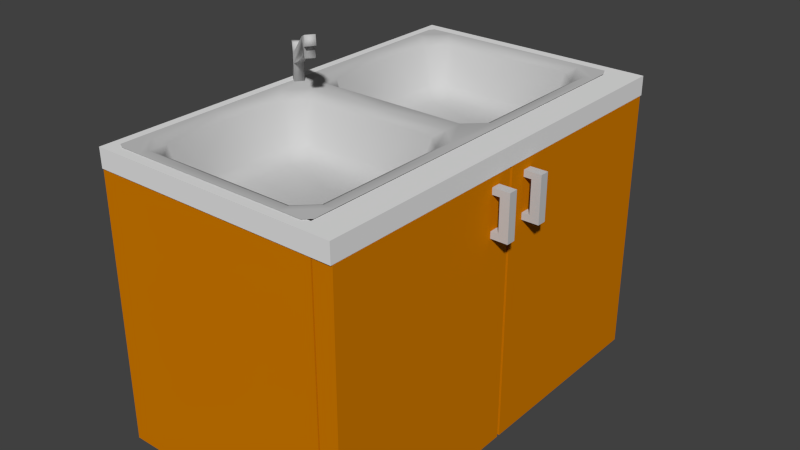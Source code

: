 # Source: Kitchen_sink.blend  (saved by Blender 2.65.0; exported with 4.5.12 LTS)
import bpy
from mathutils import Matrix  # noqa: F401  (used for matrix-valued properties, if any)

bpy.ops.wm.read_factory_settings(use_empty=True)
scene = bpy.context.scene
scene.name = 'Scene'

# ---- collections
col_collection_1 = bpy.data.collections.new('Collection 1'); scene.collection.children.link(col_collection_1)

# ---- materials (node trees are filled in below, after node groups)
mat_wood_cherry = bpy.data.materials.new('Wood_Cherry')
mat_wood_cherry.alpha_threshold = 0.0
mat_wood_cherry.use_transparent_shadow = False
mat_wood_cherry.diffuse_color = (0.6451, 0.2, 0.0, 1.0)
mat_wood_cherry.specular_color = (0.259, 0.259, 0.259)
mat_wood_cherry.roughness = 0.5
mat_wood_cherry.specular_intensity = 1.0
mat_wood_cherry.line_color = (0.0, 0.0, 0.0, 1.0)
mat_aluminum = bpy.data.materials.new('Aluminum')
mat_aluminum.alpha_threshold = 0.0
mat_aluminum.use_transparent_shadow = False
mat_aluminum.diffuse_color = (0.56, 0.56, 0.56, 1.0)
mat_aluminum.specular_color = (0.7052, 0.7052, 0.7052)
mat_aluminum.roughness = 0.5
mat_aluminum.specular_intensity = 1.0
mat_aluminum.line_color = (0.0, 0.0, 0.0, 1.0)
mat_material_001 = bpy.data.materials.new('Material.001')
mat_material_001.alpha_threshold = 0.0
mat_material_001.use_transparent_shadow = False
mat_material_001.specular_color = (0.5, 0.5, 0.5)
mat_material_001.roughness = 0.5
mat_material_001.specular_intensity = 1.0
mat_material_001.line_color = (0.0, 0.0, 0.0, 1.0)

# ---- material node trees

# ---- world
world_world = bpy.data.worlds.new('World'); scene.world = world_world
world_world.color = (0.05088, 0.05088, 0.05088)
world_world.use_sun_shadow = False
world_world.sun_shadow_jitter_overblur = 0.0
world_world.cycles.sampling_method = 'MANUAL'
world_world.cycles.sample_map_resolution = 256

# ---- meshes
me_cube_002_cube_002_wood_cherry = bpy.data.meshes.new('Cube.002_Cube.002_Wood_Cherry')
me_cube_002_cube_002_wood_cherry.from_pydata([(0.2248, -0.2543, 0.75), (0.2499, -0.2543, 0.7645), (0.2499, -0.06263, 0.7645), (0.2248, -0.08186, 0.75), (0.2248, -0.4268, 0.75), (0.2499, -0.446, 0.7645), (-0.2001, -0.0147, 0.7645), (-0.18, -0.03874, 0.75), (-8.422e-05, -0.03874, 0.75), (-8.422e-05, -0.0147, 0.7645), (0.1999, -0.0147, 0.7645), (0.1799, -0.03874, 0.75), (-0.2501, -0.2543, 0.7645), (-0.225, -0.2543, 0.75), (-0.225, -0.08186, 0.75), (-0.2501, -0.06263, 0.7645), (-0.2501, -0.446, 0.7645), (-0.225, -0.4268, 0.75), (-8.392e-05, -0.494, 0.7645), (0.1999, -0.494, 0.7645), (0.1799, -0.4699, 0.75), (-8.395e-05, -0.4699, 0.75), (-0.2001, -0.494, 0.7645), (-0.18, -0.4699, 0.75), (0.198, -0.2543, 0.6484), (0.198, -0.1024, 0.6484), (0.198, -0.4062, 0.6484), (-0.1585, -0.06448, 0.6484), (-8.422e-05, -0.06448, 0.6484), (0.1584, -0.06448, 0.6484), (-0.1982, -0.2543, 0.6484), (-0.1982, -0.1024, 0.6484), (-0.1982, -0.4062, 0.6484), (0.1584, -0.4442, 0.6484), (-8.398e-05, -0.4442, 0.6484), (-0.1585, -0.4442, 0.6484), (0.1574, -0.1336, 0.6246), (0.1574, -0.2543, 0.6246), (0.1574, -0.3751, 0.6246), (-0.1261, -0.1034, 0.6246), (-8.419e-05, -0.1034, 0.6246), (0.1259, -0.1034, 0.6246), (-0.1576, -0.2543, 0.6246), (-0.1576, -0.1336, 0.6246), (-0.1576, -0.3751, 0.6246), (0.1259, -0.4053, 0.6246), (-8.401e-05, -0.4053, 0.6246), (-0.1261, -0.4053, 0.6246), (-8.416e-05, -0.1789, 0.6246), (-8.41e-05, -0.2543, 0.6246), (-8.404e-05, -0.3298, 0.6246), (-8.425e-05, 0.03323, 0.7645), (-0.2001, 0.03323, 0.7645), (0.1999, 0.03323, 0.7645), (-8.452e-05, 0.4238, 0.6246), (-8.449e-05, 0.3483, 0.6246), (0.1574, 0.3936, 0.6246), (0.1259, 0.4238, 0.6246), (0.1574, 0.2729, 0.6246), (-8.443e-05, 0.2729, 0.6246), (-8.44e-05, 0.1974, 0.6246), (0.1574, 0.1521, 0.6246), (-8.434e-05, 0.1219, 0.6246), (0.1259, 0.1219, 0.6246), (-0.1261, 0.1219, 0.6246), (-0.1576, 0.1521, 0.6246), (-0.1576, 0.2729, 0.6246), (-0.1576, 0.3936, 0.6246), (-0.1261, 0.4238, 0.6246), (0.1584, 0.4627, 0.6484), (0.198, 0.4248, 0.6484), (0.198, 0.121, 0.6484), (0.1584, 0.083, 0.6484), (-0.1585, 0.083, 0.6484), (-0.1982, 0.121, 0.6484), (-0.1585, 0.4627, 0.6484), (-0.1982, 0.4248, 0.6484), (-8.431e-05, 0.083, 0.6484), (-0.1982, 0.2729, 0.6484), (-8.455e-05, 0.4627, 0.6484), (0.198, 0.2729, 0.6484), (0.1799, 0.4885, 0.75), (0.2248, 0.4453, 0.75), (0.2248, 0.1004, 0.75), (0.1799, 0.05727, 0.75), (-0.18, 0.05727, 0.75), (-0.225, 0.1004, 0.75), (-0.18, 0.4885, 0.75), (-0.225, 0.4453, 0.75), (-8.428e-05, 0.05727, 0.75), (-0.225, 0.2729, 0.75), (-8.455e-05, 0.4885, 0.75), (0.2248, 0.2729, 0.75), (0.1999, 0.5125, 0.7645), (0.2499, 0.4646, 0.7645), (0.2499, 0.08115, 0.7645), (-0.2501, 0.08115, 0.7645), (-0.2001, 0.5125, 0.7645), (-0.2501, 0.4646, 0.7645), (-0.2501, 0.2729, 0.7645), (-8.458e-05, 0.5125, 0.7645), (0.2499, 0.2729, 0.7645), (-0.2741, -0.06263, 0.7645), (-0.2741, -0.2543, 0.7645), (-0.2741, -0.446, 0.7645), (-0.2741, 0.2729, 0.7645), (-0.2741, 0.08115, 0.7645), (-0.2741, 0.4646, 0.7645), (0.1999, 0.5365, 0.7645), (-8.458e-05, 0.5365, 0.7645), (-0.2001, 0.5365, 0.7645), (-8.389e-05, -0.5179, 0.7645), (0.1999, -0.5179, 0.7645), (-0.2001, -0.5179, 0.7645), (0.2749, -0.2543, 0.7645), (0.2749, -0.06263, 0.7645), (0.2749, -0.446, 0.7645), (0.2749, 0.08115, 0.7645), (0.2749, 0.2729, 0.7645), (0.2749, 0.4646, 0.7645), (0.2572, -0.5183, 0.7645), (0.2753, -0.501, 0.7645), (0.2746, 0.5128, 0.7645), (0.2639, 0.5362, 0.7645), (-0.265, 0.5353, 0.7645), (-0.2733, 0.5224, 0.7645), (-0.2735, -0.5085, 0.7645), (-0.2558, -0.518, 0.7645), (0.3528, 0.5676, 0.7628), (0.2741, 0.5317, 0.7628), (0.2741, -0.508, 0.7628), (0.3528, -0.5433, 0.7628), (-0.2991, 0.5676, 0.7628), (-0.2751, 0.5317, 0.7628), (-0.2991, -0.5433, 0.7628), (-0.2751, -0.508, 0.7628), (0.2741, -0.5073, 0.713), (-0.2751, -0.5073, 0.713), (-0.2751, 0.5267, 0.713), (0.2741, 0.5267, 0.713), (-0.2991, -0.5426, 0.713), (0.3528, -0.5426, 0.713), (-0.2991, 0.5676, 0.713), (0.3528, 0.5676, 0.713), (0.353, 0.008859, 0.7117), (0.303, 0.008859, 0.7117), (0.303, -0.538, 0.7117), (0.353, -0.538, 0.7117), (0.353, 0.008859, 0.01018), (0.353, -0.538, 0.01018), (0.303, 0.008859, 0.01018), (0.303, -0.538, 0.01018), (0.353, 0.01709, 0.7117), (0.353, 0.5609, 0.7117), (0.303, 0.5609, 0.7117), (0.303, 0.01709, 0.7117), (0.353, 0.01709, 0.01018), (0.353, 0.5609, 0.01018), (0.303, 0.01709, 0.01018), (0.303, 0.5609, 0.01018), (-0.2747, -0.5122, 0.01046), (-0.2997, -0.5122, 0.01046), (-0.2997, 0.5378, 0.01046), (-0.2747, 0.5378, 0.01046), (-0.2747, -0.5122, 0.7129), (-0.2747, 0.5378, 0.7129), (-0.2997, 0.5378, 0.7129), (-0.2997, -0.5122, 0.7129), (-0.2997, -0.5395, 0.01046), (-0.2997, -0.5395, 0.7129), (-0.2747, -0.5395, 0.7129), (-0.2747, -0.5395, 0.01046), (-0.2997, 0.5628, 0.7129), (-0.2997, 0.5628, 0.01046), (-0.2747, 0.5628, 0.7129), (-0.2747, 0.5628, 0.01046), (0.3003, 0.5378, 0.7129), (0.3003, 0.5628, 0.7129), (0.3003, 0.5628, 0.01046), (0.3003, 0.5378, 0.01046), (0.3003, -0.5122, 0.01046), (0.3003, -0.5395, 0.01046), (0.3003, -0.5395, 0.7129), (0.3003, -0.5122, 0.7129), (0.3478, -0.05438, 0.6892), (0.3478, -0.03, 0.6892), (0.3478, -0.03, 0.6725), (0.3478, -0.05438, 0.6725), (0.3728, -0.03, 0.6892), (0.3728, -0.03, 0.6725), (0.3728, -0.05438, 0.6892), (0.3728, -0.05438, 0.6725), (0.3978, -0.05438, 0.6725), (0.3978, -0.05438, 0.6892), (0.3978, -0.03, 0.6892), (0.3978, -0.03, 0.6725), (0.3728, -0.05438, 0.5867), (0.3978, -0.05438, 0.5867), (0.3978, -0.03, 0.5867), (0.3728, -0.03, 0.5867), (0.3978, -0.03, 0.5695), (0.3728, -0.03, 0.5695), (0.3978, -0.05438, 0.5695), (0.3728, -0.05438, 0.5695), (0.3478, -0.05438, 0.5867), (0.3478, -0.05438, 0.5695), (0.3478, -0.03, 0.5695), (0.3478, -0.03, 0.5867), (0.3478, 0.08619, 0.6892), (0.3478, 0.08619, 0.6725), (0.3478, 0.06181, 0.6725), (0.3478, 0.06181, 0.6892), (0.3728, 0.06181, 0.6725), (0.3728, 0.06181, 0.6892), (0.3728, 0.08619, 0.6892), (0.3728, 0.08619, 0.6725), (0.3978, 0.08619, 0.6892), (0.3978, 0.08619, 0.6725), (0.3978, 0.06181, 0.6892), (0.3978, 0.06181, 0.6725), (0.3978, 0.08619, 0.5867), (0.3728, 0.08619, 0.5867), (0.3978, 0.06181, 0.5867), (0.3728, 0.06181, 0.5867), (0.3728, 0.06181, 0.5695), (0.3978, 0.06181, 0.5695), (0.3978, 0.08619, 0.5695), (0.3728, 0.08619, 0.5695), (0.3478, 0.08619, 0.5695), (0.3478, 0.08619, 0.5867), (0.3478, 0.06181, 0.5695), (0.3478, 0.06181, 0.5867), (-0.2489, 0.01435, 0.8353), (-0.1235, -0.08124, 0.9241), (-0.118, -0.08542, 0.9007), (-0.2489, 0.01435, 0.8109), (-0.1328, -0.1048, 0.9007), (-0.2637, -0.005039, 0.8109), (-0.1383, -0.1006, 0.9241), (-0.2637, -0.005039, 0.8353), (-0.2836, 0.01012, 0.8353), (-0.2836, 0.01012, 0.8109), (-0.2688, 0.0295, 0.8109), (-0.2688, 0.0295, 0.8353), (-0.2688, 0.0295, 0.7609), (-0.2836, 0.01012, 0.7609), (-0.2489, 0.01435, 0.7609), (-0.2637, -0.005039, 0.7609), (-0.2836, 0.01012, 0.8603), (-0.2688, 0.0295, 0.8603), (-0.2489, 0.01435, 0.8603), (-0.2637, -0.005039, 0.8603), (-0.1192, -0.1152, 0.9335), (-0.1045, -0.09578, 0.9335), (-0.1138, -0.1193, 0.9101), (-0.09898, -0.09996, 0.9101), (-0.086, -0.1099, 0.942), (-0.08051, -0.114, 0.9187), (-0.09529, -0.1334, 0.9187), (-0.1008, -0.1292, 0.942), (-0.1066, -0.1248, 0.887), (-0.09182, -0.1054, 0.887), (-0.1109, -0.09088, 0.8776), (-0.1257, -0.1103, 0.8776)], [], [(0, 1, 2, 3), (0, 4, 5, 1), (6, 7, 8, 9), (10, 9, 8, 11), (12, 13, 14, 15), (12, 16, 17, 13), (18, 19, 20, 21), (22, 18, 21, 23), (6, 15, 14, 7), (22, 23, 17, 16), (5, 4, 20, 19), (10, 11, 3, 2), (24, 0, 3, 25), (4, 0, 24, 26), (7, 27, 28, 8), (11, 8, 28, 29), (13, 30, 31, 14), (13, 17, 32, 30), (21, 20, 33, 34), (23, 21, 34, 35), (7, 14, 31, 27), (23, 35, 32, 17), (4, 26, 33, 20), (11, 29, 25, 3), (25, 36, 37, 24), (26, 24, 37, 38), (27, 39, 40, 28), (29, 28, 40, 41), (30, 42, 43, 31), (30, 32, 44, 42), (34, 33, 45, 46), (35, 34, 46, 47), (27, 31, 43, 39), (35, 47, 44, 32), (26, 38, 45, 33), (29, 41, 36, 25), (39, 43, 48, 40), (43, 42, 49, 48), (42, 44, 50, 49), (47, 46, 50, 44), (38, 50, 46, 45), (37, 49, 50, 38), (37, 36, 48, 49), (40, 48, 36, 41), (9, 51, 52, 6), (9, 10, 53, 51), (54, 55, 56, 57), (58, 56, 55, 59), (58, 59, 60, 61), (61, 60, 62, 63), (64, 62, 60, 65), (66, 65, 60, 59), (67, 66, 59, 55), (68, 67, 55, 54), (69, 57, 56, 70), (71, 61, 63, 72), (73, 64, 65, 74), (75, 76, 67, 68), (73, 77, 62, 64), (77, 72, 63, 62), (78, 74, 65, 66), (78, 66, 67, 76), (69, 79, 54, 57), (75, 68, 54, 79), (71, 80, 58, 61), (70, 56, 58, 80), (81, 69, 70, 82), (83, 71, 72, 84), (85, 73, 74, 86), (87, 88, 76, 75), (85, 89, 77, 73), (89, 84, 72, 77), (90, 86, 74, 78), (90, 78, 76, 88), (81, 91, 79, 69), (87, 75, 79, 91), (83, 92, 80, 71), (82, 70, 80, 92), (93, 81, 82, 94), (95, 83, 84, 53), (52, 85, 86, 96), (97, 98, 88, 87), (52, 51, 89, 85), (51, 53, 84, 89), (99, 96, 86, 90), (99, 90, 88, 98), (93, 100, 91, 81), (97, 87, 91, 100), (95, 101, 92, 83), (94, 82, 92, 101), (2, 95, 53, 10), (6, 52, 96, 15), (15, 102, 103, 12), (16, 12, 103, 104), (96, 99, 105, 106), (98, 107, 105, 99), (96, 106, 102, 15), (100, 93, 108, 109), (100, 109, 110, 97), (19, 18, 111, 112), (18, 22, 113, 111), (1, 114, 115, 2), (1, 5, 116, 114), (101, 95, 117, 118), (101, 118, 119, 94), (2, 115, 117, 95), (5, 19, 112, 116), (116, 112, 120, 121), (16, 104, 113, 22), (98, 97, 110, 107), (93, 94, 119, 108), (119, 122, 123, 108), (110, 124, 125, 107), (113, 104, 126, 127), (128, 129, 130, 131), (129, 128, 132, 133), (133, 132, 134, 135), (131, 130, 135, 134), (130, 136, 137, 135), (135, 137, 138, 133), (133, 138, 139, 129), (129, 139, 136, 130), (134, 140, 141, 131), (132, 142, 140, 134), (128, 143, 142, 132), (143, 128, 131, 141), (136, 139, 143, 141), (139, 138, 142, 143), (138, 137, 140, 142), (137, 136, 141, 140), (144, 145, 146, 147), (148, 144, 147, 149), (150, 148, 149, 151), (145, 150, 151, 146), (146, 151, 149, 147), (145, 144, 148, 150), (152, 153, 154, 155), (156, 157, 153, 152), (158, 159, 157, 156), (155, 154, 159, 158), (154, 153, 157, 159), (156, 152, 155, 158), (160, 161, 162, 163), (164, 165, 166, 167), (161, 167, 166, 162), (164, 160, 163, 165), (167, 161, 168, 169), (164, 167, 169, 170), (161, 160, 171, 168), (171, 170, 169, 168), (162, 166, 172, 173), (166, 165, 174, 172), (163, 162, 173, 175), (173, 172, 174, 175), (174, 165, 176, 177), (175, 174, 177, 178), (163, 175, 178, 179), (165, 163, 179, 176), (176, 179, 178, 177), (171, 160, 180, 181), (170, 171, 181, 182), (164, 170, 182, 183), (160, 164, 183, 180), (180, 183, 182, 181), (184, 185, 186, 187), (186, 185, 188, 189), (185, 184, 190, 188), (184, 187, 191, 190), (187, 186, 189, 191), (190, 191, 192, 193), (188, 190, 193, 194), (189, 188, 194, 195), (193, 192, 195, 194), (192, 191, 196, 197), (195, 192, 197, 198), (189, 195, 198, 199), (191, 189, 199, 196), (199, 198, 200, 201), (198, 197, 202, 200), (197, 196, 203, 202), (203, 201, 200, 202), (203, 196, 204, 205), (201, 203, 205, 206), (199, 201, 206, 207), (196, 199, 207, 204), (204, 207, 206, 205), (208, 209, 210, 211), (210, 212, 213, 211), (214, 208, 211, 213), (208, 214, 215, 209), (209, 215, 212, 210), (214, 216, 217, 215), (213, 218, 216, 214), (212, 219, 218, 213), (216, 218, 219, 217), (217, 220, 221, 215), (219, 222, 220, 217), (212, 223, 222, 219), (215, 221, 223, 212), (223, 224, 225, 222), (222, 225, 226, 220), (220, 226, 227, 221), (227, 226, 225, 224), (227, 228, 229, 221), (224, 230, 228, 227), (223, 231, 230, 224), (221, 229, 231, 223), (229, 228, 230, 231), (232, 233, 234, 235), (235, 234, 236, 237), (237, 236, 238, 239), (233, 232, 239, 238), (237, 239, 240, 241), (232, 235, 242, 243), (241, 240, 243, 242), (241, 242, 244, 245), (242, 235, 246, 244), (237, 241, 245, 247), (235, 237, 247, 246), (246, 247, 245, 244), (243, 240, 248, 249), (232, 243, 249, 250), (240, 239, 251, 248), (239, 232, 250, 251), (251, 250, 249, 248), (233, 238, 252, 253), (238, 236, 254, 252), (234, 233, 253, 255), (255, 253, 256, 257), (254, 255, 257, 258), (252, 254, 258, 259), (253, 252, 259, 256), (256, 259, 258, 257), (255, 254, 260, 261), (234, 255, 261, 262), (254, 236, 263, 260), (236, 234, 262, 263), (263, 262, 261, 260)])
me_cube_002_cube_002_wood_cherry.polygons.foreach_set('use_smooth', [1, 1, 1, 1, 1, 1, 1, 1, 1, 1, 1, 1, 1, 1, 1, 1, 1, 1, 1, 1, 1, 1, 1, 1, 1, 1, 1, 1, 1, 1, 1, 1, 1, 1, 1, 1, 1, 1, 1, 1, 1, 1, 1, 1, 1, 1, 1, 1, 1, 1, 1, 1, 1, 1, 1, 1, 1, 1, 1, 1, 1, 1, 1, 1, 1, 1, 1, 1, 1, 1, 1, 1, 1, 1, 1, 1, 1, 1, 1, 1, 1, 1, 1, 1, 1, 1, 1, 1, 1, 1, 1, 1, 1, 1, 1, 1, 1, 1, 1, 1, 1, 1, 1, 1, 1, 1, 1, 1, 1, 1, 1, 1, 1, 1, 0, 0, 0, 0, 0, 0, 0, 0, 0, 0, 0, 0, 0, 0, 0, 0, 0, 0, 0, 0, 0, 0, 0, 0, 0, 0, 0, 0, 0, 0, 0, 0, 0, 0, 0, 0, 0, 0, 0, 0, 0, 0, 0, 0, 0, 0, 0, 0, 0, 0, 0, 0, 0, 0, 0, 0, 0, 0, 0, 0, 0, 0, 0, 0, 0, 0, 0, 0, 0, 0, 0, 0, 0, 0, 0, 0, 0, 0, 0, 0, 0, 0, 0, 0, 0, 0, 0, 0, 0, 0, 0, 0, 0, 0, 1, 1, 1, 1, 1, 1, 1, 1, 1, 1, 1, 1, 1, 1, 1, 1, 1, 1, 1, 1, 1, 1, 1, 1, 1, 1, 1, 1, 1, 1])
me_cube_002_cube_002_wood_cherry.polygons.foreach_set('material_index', [1, 1, 1, 1, 1, 1, 1, 1, 1, 1, 1, 1, 1, 1, 1, 1, 1, 1, 1, 1, 1, 1, 1, 1, 1, 1, 1, 1, 1, 1, 1, 1, 1, 1, 1, 1, 1, 1, 1, 1, 1, 1, 1, 1, 1, 1, 1, 1, 1, 1, 1, 1, 1, 1, 1, 1, 1, 1, 1, 1, 1, 1, 1, 1, 1, 1, 1, 1, 1, 1, 1, 1, 1, 1, 1, 1, 1, 1, 1, 1, 1, 1, 1, 1, 1, 1, 1, 1, 1, 1, 1, 1, 1, 1, 1, 1, 1, 1, 1, 1, 1, 1, 1, 1, 1, 1, 1, 1, 1, 1, 1, 1, 1, 1, 2, 2, 2, 2, 2, 2, 2, 2, 2, 2, 2, 2, 2, 2, 2, 2, 0, 0, 0, 0, 0, 0, 0, 0, 0, 0, 0, 0, 0, 0, 0, 0, 0, 0, 0, 0, 0, 0, 0, 0, 0, 0, 0, 0, 0, 0, 0, 0, 0, 0, 1, 1, 1, 1, 1, 1, 1, 1, 1, 1, 1, 1, 1, 1, 1, 1, 1, 1, 1, 1, 1, 1, 1, 1, 1, 1, 1, 1, 1, 1, 1, 1, 1, 1, 1, 1, 1, 1, 1, 1, 1, 1, 1, 1, 1, 1, 1, 1, 1, 1, 1, 1, 1, 1, 1, 1, 1, 1, 1, 1, 1, 1, 1, 1, 1, 1, 1, 1, 1, 1, 1, 1, 1, 1])
_k = set([(102, 103), (102, 106), (103, 104), (104, 126), (105, 106), (105, 107), (107, 125), (108, 109), (108, 123), (109, 110), (110, 124), (111, 112), (111, 113), (112, 120), (113, 127), (114, 115), (114, 116), (115, 117), (116, 121), (117, 118), (118, 119), (119, 122), (120, 121), (122, 123), (124, 125), (126, 127)])
me_cube_002_cube_002_wood_cherry.attributes.new('sharp_edge', 'BOOLEAN', 'EDGE').data.foreach_set('value', [ (min(e.vertices), max(e.vertices)) in _k for e in me_cube_002_cube_002_wood_cherry.edges])
me_cube_002_cube_002_wood_cherry.materials.append(mat_wood_cherry)
me_cube_002_cube_002_wood_cherry.materials.append(mat_aluminum)
me_cube_002_cube_002_wood_cherry.materials.append(mat_material_001)
me_cube_002_cube_002_wood_cherry.use_remesh_preserve_volume = False
me_cube_002_cube_002_wood_cherry.use_remesh_preserve_attributes = False
me_cube_002_cube_002_wood_cherry.use_mirror_vertex_groups = False
me_cube_002_cube_002_wood_cherry.update()

# ---- objects
ob_cube_002_cube_002_wood_cherry = bpy.data.objects.new('Cube.002_Cube.002_Wood_Cherry', me_cube_002_cube_002_wood_cherry)

# ---- transforms, parenting, visibility, modifiers, constraints
ob_cube_002_cube_002_wood_cherry.location = (0.0, 0.0, 0.0)
ob_cube_002_cube_002_wood_cherry.lineart.crease_threshold = 0.0

# ---- collection membership
col_collection_1.objects.link(ob_cube_002_cube_002_wood_cherry)

# ---- scene / render settings (as saved in the file)
scene.frame_start = 1; scene.frame_end = 250; scene.frame_set(1)
scene.render.engine = 'BLENDER_EEVEE_NEXT'
scene.render.image_settings.color_mode = 'RGB'
scene.render.image_settings.compression = 90
scene.render.resolution_percentage = 50
scene.render.dither_intensity = 0.0
scene.render.bake_margin = 2
scene.render.bake_bias = 0.0
scene.cycles.use_denoising = False
scene.cycles.samples = 10
scene.cycles.sampling_pattern = 'TABULATED_SOBOL'
scene.cycles.light_sampling_threshold = 0.0
scene.cycles.use_adaptive_sampling = False
scene.cycles.use_light_tree = False
scene.cycles.blur_glossy = 0.0
scene.cycles.volume_bounces = 1
scene.cycles.pixel_filter_type = 'GAUSSIAN'
scene.cycles.sample_clamp_indirect = 0.0
scene.view_settings.view_transform = 'Standard'
bpy.context.view_layer.update()

# ---- added for rendering (the .blend has no active camera and no usable light): camera, sun
cam_auto = bpy.data.cameras.new('AutoCamera')
cam_auto.lens = 50.0
cam_auto.sensor_width = 36.0
cam_auto.clip_end = 1000.0
ob_auto_camera = bpy.data.objects.new('AutoCamera', cam_auto)
scene.collection.objects.link(ob_auto_camera)
ob_auto_camera.location = (1.53779, -1.77428, 1.66708)
ob_auto_camera.rotation_euler = (1.09748, -7.21219e-08, 0.694738)
scene.camera = ob_auto_camera
light_auto_sun = bpy.data.lights.new('AutoSun', 'SUN')
light_auto_sun.energy = 3.0
light_auto_sun.angle = 0.0523599
ob_auto_sun = bpy.data.objects.new('AutoSun', light_auto_sun)
scene.collection.objects.link(ob_auto_sun)
ob_auto_sun.rotation_euler = (0.872665, 0.174533, 0.523599)
bpy.context.view_layer.update()

